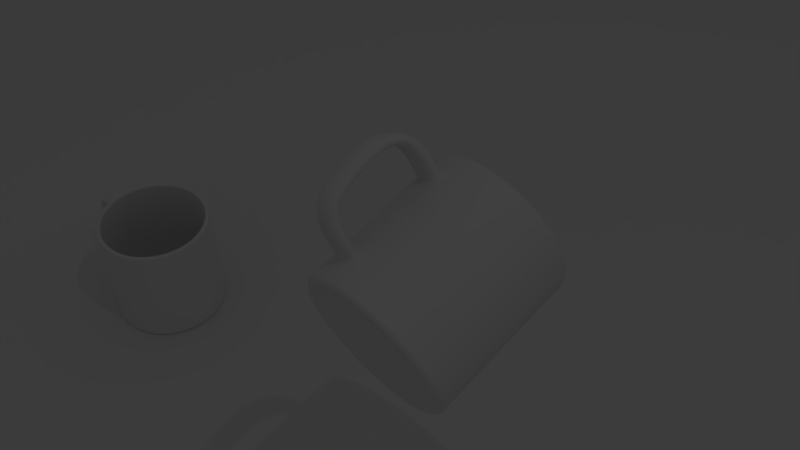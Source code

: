 # Source: taza_poly1.blend  (saved by Blender 2.79.0; exported with 4.5.12 LTS)
import bpy
from mathutils import Matrix  # noqa: F401  (used for matrix-valued properties, if any)

bpy.ops.wm.read_factory_settings(use_empty=True)
scene = bpy.context.scene
scene.name = 'Scene'

# ---- collections
col_collection_1 = bpy.data.collections.new('Collection 1'); scene.collection.children.link(col_collection_1)

# ---- materials (node trees are filled in below, after node groups)
mat_material_001 = bpy.data.materials.new('Material.001')
mat_material_001.alpha_threshold = 0.0
mat_material_001.use_transparent_shadow = False
mat_material_001.roughness = 0.5
mat_material = bpy.data.materials.new('Material')
mat_material.alpha_threshold = 0.0
mat_material.use_transparent_shadow = False
mat_material.roughness = 0.5
mat_material.line_color = (0.0, 0.0, 0.0, 1.0)

# ---- material node trees

# ---- world
world_world = bpy.data.worlds.new('World'); scene.world = world_world
world_world.color = (0.05088, 0.05088, 0.05088)
world_world.use_sun_shadow = False
world_world.sun_shadow_jitter_overblur = 0.0
world_world.cycles.sampling_method = 'MANUAL'

# ---- cameras
cam_camera = bpy.data.cameras.new('Camera')
cam_camera.clip_end = 100.0
cam_camera.lens = 35.0
cam_camera.sensor_width = 32.0
cam_camera.sensor_height = 18.0
cam_camera.ortho_scale = 7.314
cam_camera.dof.focus_distance = 0.0
cam_camera.dof.aperture_fstop = 128.0

# ---- lights
light_lamp = bpy.data.lights.new('Lamp', 'POINT')
light_lamp.transmission_factor = 0.0
light_lamp.cutoff_distance = 30.0
light_lamp.energy = 100.0
light_lamp.shadow_buffer_clip_start = 1.001
light_lamp.shadow_soft_size = 0.1
light_lamp.shadow_maximum_resolution = 0.006
light_lamp.use_absolute_resolution = True

# ---- meshes
me_plano_001 = bpy.data.meshes.new('Plano.001')
me_plano_001.from_pydata([(-1.0, -1.0, 0.0), (1.0, -1.0, 0.0), (-1.0, 1.0, 0.0), (1.0, 1.0, 0.0)], [], [(0, 1, 3, 2)])
me_plano_001.materials.append(mat_material_001)
me_plano_001.use_remesh_preserve_volume = False
me_plano_001.use_remesh_preserve_attributes = False
me_plano_001.use_mirror_vertex_groups = False
me_plano_001.update()
me_cilindro_002 = bpy.data.meshes.new('Cilindro.002')
me_cilindro_002.from_pydata([(-7.813e-08, 0.5714, -0.9633), (-0.7071, 0.7071, 0.9608), (0.2187, 0.528, -0.9633), (-0.9239, 0.3827, 0.9608), (0.4041, 0.4041, -0.9633), (-1.0, 1.192e-08, 0.9608), (0.528, 0.2187, -0.9633), (-0.9239, -0.3827, 0.9608), (0.5714, -4.697e-08, -0.9633), (-0.7071, -0.7071, 0.9608), (0.528, -0.2187, -0.9633), (-0.3827, -0.9239, 0.9608), (0.4041, -0.4041, -0.9633), (1.51e-07, -1.0, 0.9608), (0.2187, -0.528, -0.9633), (0.3827, -0.9239, 0.9608), (8.263e-08, -0.5714, -0.9633), (0.7071, -0.7071, 0.9608), (-0.2187, -0.528, -0.9633), (0.9239, -0.3827, 0.9608), (-0.4041, -0.4041, -0.9633), (1.0, -4.371e-08, 0.9608), (-0.528, -0.2187, -0.9633), (0.9239, 0.3827, 0.9608), (-0.5714, -1.737e-08, -0.9633), (-0.3827, 0.9239, 0.9608), (-0.528, 0.2187, -0.9633), (0.0, 1.0, 0.9608), (-0.4041, 0.4041, -0.9633), (0.7071, 0.7071, 0.9608), (-0.2187, 0.528, -0.9633), (0.3827, 0.9239, 0.9608), (0.1875, 0.4527, -0.8664), (-1.06e-07, 0.4899, -0.8664), (0.3464, 0.3464, -0.8664), (0.4527, 0.1875, -0.8664), (0.4899, -5.084e-08, -0.8664), (0.4527, -0.1875, -0.8664), (0.3464, -0.3464, -0.8664), (0.1875, -0.4527, -0.8664), (6.312e-08, -0.4899, -0.8664), (-0.1875, -0.4527, -0.8664), (-0.3464, -0.3464, -0.8664), (-0.4527, -0.1875, -0.8664), (-0.4899, -2.62e-08, -0.8664), (-0.4527, 0.1875, -0.8664), (-0.3464, 0.3464, -0.8664), (-0.1875, 0.4527, -0.8664), (-0.7071, 0.7071, -0.9414), (-0.9239, 0.3827, -0.9414), (-1.0, 1.192e-08, -0.9414), (-0.9239, -0.3827, -0.9414), (-0.7071, -0.7071, -0.9414), (-0.3827, -0.9239, -0.9414), (1.51e-07, -1.0, -0.9414), (0.3827, -0.9239, -0.9414), (0.7071, -0.7071, -0.9414), (0.9239, -0.3827, -0.9414), (1.0, -4.371e-08, -0.9414), (0.9239, 0.3827, -0.9414), (0.7071, 0.7071, -0.9414), (-0.3827, 0.9239, -0.9414), (0.3827, 0.9239, -0.9414), (0.0, 1.0, -0.9414), (0.3515, 0.8486, -0.8664), (-1.486e-08, 0.9185, -0.8664), (0.6495, 0.6495, -0.8664), (0.8486, 0.3515, -0.8664), (0.9185, -4.433e-08, -0.8664), (0.8486, -0.3515, -0.8664), (0.6495, -0.6495, -0.8664), (0.3515, -0.8486, -0.8664), (1.38e-07, -0.9185, -0.8664), (-0.3515, -0.8486, -0.8664), (-0.6495, -0.6495, -0.8664), (-0.8486, -0.3515, -0.8664), (-0.9185, 6.352e-09, -0.8664), (-0.8486, 0.3515, -0.8664), (-0.6495, 0.6495, -0.8664), (-0.3515, 0.8486, -0.8664), (4.177e-09, -4.177e-09, -0.9633), (-2.436e-08, 2.436e-09, -0.8664), (0.0, 1.0, -0.7), (0.3827, 0.9239, -0.7), (0.7071, 0.7071, -0.7), (0.9239, 0.3827, -0.7), (1.0, -4.371e-08, -0.7), (0.9239, -0.3827, -0.7), (0.7071, -0.7071, -0.7), (0.3827, -0.9239, -0.7), (1.51e-07, -1.0, -0.7), (-0.3827, -0.9239, -0.7), (-0.7071, -0.7071, -0.7), (-0.9239, -0.3827, -0.7), (-1.0, 1.192e-08, -0.7), (-0.9239, 0.3827, -0.7), (-0.7071, 0.7071, -0.7), (-0.3827, 0.9239, -0.7), (0.0, 1.0, -0.53), (-0.3827, 0.9239, -0.53), (-0.7071, 0.7071, -0.53), (-0.9239, 0.3827, -0.53), (-1.0, 1.192e-08, -0.53), (-0.9239, -0.3827, -0.53), (-0.7071, -0.7071, -0.53), (-0.3827, -0.9239, -0.53), (1.51e-07, -1.0, -0.53), (0.3827, -0.9239, -0.53), (0.7071, -0.7071, -0.53), (0.9239, -0.3827, -0.53), (1.0, -4.371e-08, -0.53), (0.9239, 0.3827, -0.53), (0.7071, 0.7071, -0.53), (0.3827, 0.9239, -0.53), (0.0, 1.0, 0.694), (-0.3827, 0.9239, 0.694), (-0.7071, 0.7071, 0.694), (-0.9239, 0.3827, 0.694), (-1.0, 1.192e-08, 0.694), (-0.9239, -0.3827, 0.694), (-0.7071, -0.7071, 0.694), (-0.3827, -0.9239, 0.694), (1.51e-07, -1.0, 0.694), (0.3827, -0.9239, 0.694), (0.7071, -0.7071, 0.694), (0.9239, -0.3827, 0.694), (1.0, -4.371e-08, 0.694), (0.9239, 0.3827, 0.694), (0.7071, 0.7071, 0.694), (0.3827, 0.9239, 0.694), (-0.3827, 0.9239, 0.5104), (-0.7071, 0.7071, 0.5104), (-0.9239, 0.3827, 0.5104), (-1.0, 1.192e-08, 0.5104), (-0.9239, -0.3827, 0.5104), (-0.7071, -0.7071, 0.5104), (-0.3827, -0.9239, 0.5104), (1.51e-07, -1.0, 0.5104), (0.3827, -0.9239, 0.5104), (0.7071, -0.7071, 0.5104), (0.9239, -0.3827, 0.5104), (1.0, -4.371e-08, 0.5104), (0.9239, 0.3827, 0.5104), (0.7071, 0.7071, 0.5104), (0.3827, 0.9239, 0.5104), (0.0, 1.0, 0.5104), (-1.385, 0.4806, -0.4582), (-1.431, 0.4904, -0.6282), (-1.461, 0.09793, -0.4582), (-1.507, 0.1077, -0.6282), (-1.489, 0.104, 0.694), (-1.413, 0.4866, 0.694), (-1.367, 0.4769, 0.5104), (-1.443, 0.09419, 0.5104), (-1.459, 0.4964, -0.3731), (-1.626, 0.532, -0.4393), (-1.535, 0.1137, -0.3731), (-1.702, 0.1493, -0.4393), (-1.685, 0.1455, 0.5166), (-1.609, 0.5282, 0.5166), (-1.452, 0.495, 0.4676), (-1.529, 0.1124, 0.4676), (-1.55, 0.5157, 0.2653), (-1.626, 0.133, 0.2653), (-1.793, 0.1686, 0.2437), (-1.717, 0.5513, 0.2437), (-0.9452, 0.3872, 0.5104), (-0.9474, 0.3877, 0.694), (-1.024, 0.005, 0.694), (-1.021, 0.00453, 0.5104), (-0.9496, 0.3882, -0.7), (-0.9472, 0.3876, -0.53), (-1.026, 0.00547, -0.7), (-1.023, 0.004956, -0.53), (-1.191, 0.4394, 0.5426), (-1.218, 0.4453, 0.7262), (-1.295, 0.0626, 0.7262), (-1.267, 0.05672, 0.5426), (-1.19, 0.4393, -0.6997), (-1.266, 0.05658, -0.6997), (-1.166, 0.4341, -0.5297), (-1.242, 0.05144, -0.5297), (0.3745, 0.9041, 1.0), (0.3827, 0.9239, 0.9791), (0.0, 1.0, 0.9791), (-3.894e-09, 0.9786, 1.0), (0.692, 0.692, 1.0), (0.7071, 0.7071, 0.9791), (0.9041, 0.3745, 1.0), (0.9239, 0.3827, 0.9791), (0.9786, -4.387e-08, 1.0), (1.0, -4.371e-08, 0.9791), (0.9041, -0.3745, 1.0), (0.9239, -0.3827, 0.9791), (0.692, -0.692, 1.0), (0.7071, -0.7071, 0.9791), (0.3745, -0.9041, 1.0), (0.3827, -0.9239, 0.9791), (1.476e-07, -0.9786, 1.0), (1.51e-07, -1.0, 0.9791), (-0.3745, -0.9041, 1.0), (-0.3827, -0.9239, 0.9791), (-0.692, -0.692, 1.0), (-0.7071, -0.7071, 0.9791), (-0.9041, -0.3745, 1.0), (-0.9239, -0.3827, 0.9791), (-0.9786, 1.046e-08, 1.0), (-1.0, 1.192e-08, 0.9791), (-0.9041, 0.3745, 1.0), (-0.9239, 0.3827, 0.9791), (-0.692, 0.692, 1.0), (-0.7071, 0.7071, 0.9791), (-0.3745, 0.9041, 1.0), (-0.3827, 0.9239, 0.9791), (-1.08e-08, 0.9407, 1.0), (-1.486e-08, 0.9185, 0.9782), (0.3515, 0.8486, 0.9782), (0.36, 0.8691, 1.0), (0.6495, 0.6495, 0.9782), (0.6652, 0.6652, 1.0), (0.8486, 0.3515, 0.9782), (0.8691, 0.36, 1.0), (0.9185, -4.433e-08, 0.9782), (0.9407, -4.416e-08, 1.0), (0.8486, -0.3515, 0.9782), (0.8691, -0.36, 1.0), (0.6495, -0.6495, 0.9782), (0.6652, -0.6652, 1.0), (0.3515, -0.8486, 0.9782), (0.36, -0.8691, 1.0), (1.38e-07, -0.9185, 0.9782), (1.415e-07, -0.9407, 1.0), (-0.3515, -0.8486, 0.9782), (-0.36, -0.8691, 1.0), (-0.6495, -0.6495, 0.9782), (-0.6652, -0.6652, 1.0), (-0.8486, -0.3515, 0.9782), (-0.8691, -0.36, 1.0), (-0.9185, 6.352e-09, 0.9782), (-0.9407, 7.874e-09, 1.0), (-0.8486, 0.3515, 0.9782), (-0.8691, 0.36, 1.0), (-0.6495, 0.6495, 0.9782), (-0.6652, 0.6652, 1.0), (-0.3515, 0.8486, 0.9782), (-0.36, 0.8691, 1.0), (-1.486e-08, 0.9185, 0.9596), (-0.3515, 0.8486, 0.9596), (0.3515, 0.8486, 0.9596), (0.6495, 0.6495, 0.9596), (0.8486, 0.3515, 0.9596), (0.9185, -4.433e-08, 0.9596), (0.8486, -0.3515, 0.9596), (0.6495, -0.6495, 0.9596), (0.3515, -0.8486, 0.9596), (1.38e-07, -0.9185, 0.9596), (-0.3515, -0.8486, 0.9596), (-0.6495, -0.6495, 0.9596), (-0.8486, -0.3515, 0.9596), (-0.9185, 6.352e-09, 0.9596), (-0.8486, 0.3515, 0.9596), (-0.6495, 0.6495, 0.9596), (-7.297e-09, 0.96, -1.0), (0.0, 1.0, -0.9607), (0.3827, 0.9239, -0.9607), (0.3674, 0.8869, -1.0), (0.7071, 0.7071, -0.9607), (0.6788, 0.6788, -1.0), (0.9239, 0.3827, -0.9607), (0.8869, 0.3674, -1.0), (1.0, -4.371e-08, -0.9607), (0.96, -4.402e-08, -1.0), (0.9239, -0.3827, -0.9607), (0.8869, -0.3674, -1.0), (0.7071, -0.7071, -0.9607), (0.6788, -0.6788, -1.0), (0.3827, -0.9239, -0.9607), (0.3674, -0.8869, -1.0), (1.51e-07, -1.0, -0.9607), (1.446e-07, -0.96, -1.0), (-0.3827, -0.9239, -0.9607), (-0.3674, -0.8869, -1.0), (-0.7071, -0.7071, -0.9607), (-0.6788, -0.6788, -1.0), (-0.9239, -0.3827, -0.9607), (-0.8869, -0.3674, -1.0), (-1.0, 1.192e-08, -0.9607), (-0.96, 9.188e-09, -1.0), (-0.9239, 0.3827, -0.9607), (-0.8869, 0.3674, -1.0), (-0.7071, 0.7071, -0.9607), (-0.6788, 0.6788, -1.0), (-0.3827, 0.9239, -0.9607), (-0.3674, 0.8869, -1.0), (0.3613, 0.8723, -1.0), (-1.018e-08, 0.9442, -1.0), (-0.3613, 0.8723, -1.0), (0.6676, 0.6676, -1.0), (0.8723, 0.3613, -1.0), (0.9442, -4.414e-08, -1.0), (0.8723, -0.3613, -1.0), (0.6676, -0.6676, -1.0), (0.3613, -0.8723, -1.0), (1.421e-07, -0.9442, -1.0), (-0.3613, -0.8723, -1.0), (-0.6676, -0.6676, -1.0), (-0.8723, -0.3613, -1.0), (-0.9442, 8.107e-09, -1.0), (-0.8723, 0.3613, -1.0), (-0.6676, 0.6676, -1.0), (-0.303, 0.7315, -0.9786), (-3.797e-08, 0.7918, -0.9786), (0.303, 0.7315, -0.9786), (0.5599, 0.5599, -0.9786), (0.7315, 0.303, -0.9786), (0.7918, -4.529e-08, -0.9786), (0.7315, -0.303, -0.9786), (0.5599, -0.5599, -0.9786), (0.303, -0.7315, -0.9786), (1.178e-07, -0.7918, -0.9786), (-0.303, -0.7315, -0.9786), (-0.5599, -0.5599, -0.9786), (-0.7315, -0.303, -0.9786), (-0.7918, -2.312e-09, -0.9786), (-0.7315, 0.303, -0.9786), (-0.5599, 0.5599, -0.9786), (0.2273, 0.5488, -0.9649), (0.42, 0.42, -0.9649), (0.5488, 0.2273, -0.9649), (0.594, -4.68e-08, -0.9649), (0.5488, -0.2273, -0.9649), (0.42, -0.42, -0.9649), (0.2273, -0.5488, -0.9649), (8.623e-08, -0.594, -0.9649), (-0.2273, -0.5488, -0.9649), (-0.42, -0.42, -0.9649), (-0.5488, -0.2273, -0.9649), (-0.594, -1.583e-08, -0.9649), (-0.5488, 0.2273, -0.9649), (-0.42, 0.42, -0.9649), (-0.2273, 0.5488, -0.9649), (-7.402e-08, 0.594, -0.9649), (2.798e-08, 0.8348, -0.8664), (0.3194, 0.7712, -0.8664), (0.5903, 0.5903, -0.8664), (0.7712, 0.3194, -0.8664), (0.8348, -4.465e-08, -0.8664), (0.7712, -0.3194, -0.8664), (0.5903, -0.5903, -0.8664), (0.3194, -0.7712, -0.8664), (1.196e-07, -0.8348, -0.8664), (-0.3194, -0.7712, -0.8664), (-0.5903, -0.5903, -0.8664), (-0.7712, -0.3194, -0.8664), (-0.8348, 2.517e-09, -0.8664), (-0.7712, 0.3194, -0.8664), (-0.5903, 0.5903, -0.8664), (-0.3194, 0.7712, -0.8664)], [], [(25, 213, 184, 27), (250, 249, 66, 67), (252, 251, 68, 69), (253, 252, 69, 70), (254, 253, 70, 71), (255, 254, 71, 72), (256, 255, 72, 73), (257, 256, 73, 74), (258, 257, 74, 75), (259, 258, 75, 76), (260, 259, 76, 77), (261, 260, 77, 78), (247, 261, 78, 79), (116, 1, 25, 115), (239, 241, 208, 206), (249, 248, 64, 66), (46, 45, 81, 47), (31, 183, 187, 29), (27, 184, 183, 31), (29, 187, 189, 23), (23, 189, 191, 21), (21, 191, 193, 19), (19, 193, 195, 17), (17, 195, 197, 15), (15, 197, 199, 13), (13, 199, 201, 11), (11, 201, 203, 9), (9, 203, 205, 7), (7, 205, 207, 5), (5, 207, 209, 3), (3, 209, 211, 1), (1, 211, 213, 25), (251, 250, 67, 68), (30, 0, 2, 80), (225, 227, 194, 192), (241, 243, 210, 208), (227, 229, 196, 194), (243, 245, 212, 210), (229, 231, 198, 196), (245, 214, 185, 212), (248, 246, 65, 64), (231, 233, 200, 198), (217, 219, 186, 182), (233, 235, 202, 200), (219, 221, 188, 186), (235, 237, 204, 202), (221, 223, 190, 188), (237, 239, 206, 204), (223, 225, 192, 190), (61, 97, 82, 63), (60, 84, 85, 59), (59, 85, 86, 58), (58, 86, 87, 57), (57, 87, 88, 56), (56, 88, 89, 55), (55, 89, 90, 54), (54, 90, 91, 53), (53, 91, 92, 52), (52, 92, 93, 51), (51, 93, 94, 50), (50, 94, 95, 49), (49, 95, 96, 48), (48, 96, 97, 61), (263, 63, 62, 264), (62, 83, 84, 60), (342, 343, 64, 65), (343, 344, 66, 64), (344, 345, 67, 66), (345, 346, 68, 67), (346, 347, 69, 68), (347, 348, 70, 69), (348, 349, 71, 70), (349, 350, 72, 71), (350, 351, 73, 72), (351, 352, 74, 73), (352, 353, 75, 74), (353, 354, 76, 75), (354, 355, 77, 76), (355, 356, 78, 77), (356, 357, 79, 78), (357, 342, 65, 79), (4, 6, 80, 2), (8, 10, 80, 6), (294, 295, 262, 265), (12, 14, 80, 10), (297, 294, 265, 267), (16, 18, 80, 14), (298, 297, 267, 269), (20, 22, 80, 18), (299, 298, 269, 271), (24, 26, 80, 22), (300, 299, 271, 273), (28, 30, 80, 26), (301, 300, 273, 275), (33, 47, 81, 32), (302, 301, 275, 277), (97, 99, 98, 82), (303, 302, 277, 279), (44, 43, 81, 45), (304, 303, 279, 281), (42, 41, 81, 43), (305, 304, 281, 283), (40, 39, 81, 41), (306, 305, 283, 285), (38, 37, 81, 39), (307, 306, 285, 287), (36, 35, 81, 37), (308, 307, 287, 289), (34, 32, 81, 35), (309, 308, 289, 291), (295, 296, 293, 262), (296, 309, 291, 293), (96, 100, 99, 97), (95, 101, 100, 96), (180, 178, 147, 146), (93, 103, 102, 94), (92, 104, 103, 93), (91, 105, 104, 92), (90, 106, 105, 91), (89, 107, 106, 90), (88, 108, 107, 89), (87, 109, 108, 88), (86, 110, 109, 87), (85, 111, 110, 86), (84, 112, 111, 85), (83, 113, 112, 84), (82, 98, 113, 83), (130, 115, 114, 145), (131, 116, 115, 130), (132, 117, 116, 131), (175, 174, 152, 151), (134, 119, 118, 133), (135, 120, 119, 134), (136, 121, 120, 135), (137, 122, 121, 136), (138, 123, 122, 137), (139, 124, 123, 138), (140, 125, 124, 139), (141, 126, 125, 140), (142, 127, 126, 141), (143, 128, 127, 142), (144, 129, 128, 143), (145, 114, 129, 144), (98, 145, 144, 113), (113, 144, 143, 112), (112, 143, 142, 111), (111, 142, 141, 110), (110, 141, 140, 109), (109, 140, 139, 108), (108, 139, 138, 107), (107, 138, 137, 106), (106, 137, 136, 105), (105, 136, 135, 104), (104, 135, 134, 103), (103, 134, 133, 102), (102, 133, 132, 101), (101, 132, 131, 100), (100, 131, 130, 99), (99, 130, 145, 98), (149, 148, 156, 157), (148, 146, 154, 156), (178, 179, 149, 147), (176, 175, 151, 150), (177, 176, 150, 153), (181, 180, 146, 148), (174, 177, 153, 152), (179, 181, 148, 149), (163, 161, 158, 164), (162, 160, 161, 163), (153, 150, 158, 161), (150, 151, 159, 158), (147, 149, 157, 155), (146, 147, 155, 154), (152, 153, 161, 160), (151, 152, 160, 159), (164, 158, 159, 165), (165, 159, 160, 162), (155, 165, 162, 154), (157, 164, 165, 155), (154, 162, 163, 156), (156, 163, 164, 157), (132, 133, 169, 166), (133, 118, 168, 169), (118, 117, 167, 168), (117, 132, 166, 167), (94, 102, 173, 172), (102, 101, 171, 173), (95, 94, 172, 170), (101, 95, 170, 171), (166, 169, 177, 174), (169, 168, 176, 177), (168, 167, 175, 176), (167, 166, 174, 175), (172, 173, 181, 179), (173, 171, 180, 181), (170, 172, 179, 178), (171, 170, 178, 180), (183, 184, 185, 182), (187, 183, 182, 186), (189, 187, 186, 188), (191, 189, 188, 190), (193, 191, 190, 192), (195, 193, 192, 194), (197, 195, 194, 196), (199, 197, 196, 198), (201, 199, 198, 200), (203, 201, 200, 202), (205, 203, 202, 204), (207, 205, 204, 206), (209, 207, 206, 208), (211, 209, 208, 210), (213, 211, 210, 212), (184, 213, 212, 185), (246, 247, 79, 65), (217, 214, 215, 216), (219, 217, 216, 218), (221, 219, 218, 220), (223, 221, 220, 222), (225, 223, 222, 224), (227, 225, 224, 226), (229, 227, 226, 228), (231, 229, 228, 230), (233, 231, 230, 232), (235, 233, 232, 234), (237, 235, 234, 236), (239, 237, 236, 238), (241, 239, 238, 240), (243, 241, 240, 242), (245, 243, 242, 244), (214, 245, 244, 215), (214, 217, 182, 185), (117, 3, 1, 116), (118, 5, 3, 117), (119, 7, 5, 118), (120, 9, 7, 119), (121, 11, 9, 120), (122, 13, 11, 121), (123, 15, 13, 122), (124, 17, 15, 123), (125, 19, 17, 124), (126, 21, 19, 125), (127, 23, 21, 126), (128, 29, 23, 127), (114, 27, 31, 129), (129, 31, 29, 128), (115, 25, 27, 114), (215, 244, 247, 246), (216, 215, 246, 248), (222, 220, 250, 251), (218, 216, 248, 249), (244, 242, 261, 247), (242, 240, 260, 261), (240, 238, 259, 260), (238, 236, 258, 259), (236, 234, 257, 258), (234, 232, 256, 257), (232, 230, 255, 256), (230, 228, 254, 255), (228, 226, 253, 254), (226, 224, 252, 253), (224, 222, 251, 252), (220, 218, 249, 250), (263, 264, 265, 262), (264, 266, 267, 265), (266, 268, 269, 267), (268, 270, 271, 269), (270, 272, 273, 271), (272, 274, 275, 273), (274, 276, 277, 275), (276, 278, 279, 277), (278, 280, 281, 279), (280, 282, 283, 281), (282, 284, 285, 283), (284, 286, 287, 285), (286, 288, 289, 287), (288, 290, 291, 289), (290, 292, 293, 291), (292, 263, 262, 293), (63, 82, 83, 62), (264, 62, 60, 266), (290, 48, 61, 292), (288, 49, 48, 290), (286, 50, 49, 288), (284, 51, 50, 286), (282, 52, 51, 284), (280, 53, 52, 282), (278, 54, 53, 280), (276, 55, 54, 278), (274, 56, 55, 276), (272, 57, 56, 274), (270, 58, 57, 272), (268, 59, 58, 270), (266, 60, 59, 268), (292, 61, 63, 263), (310, 325, 309, 296), (311, 310, 296, 295), (325, 324, 308, 309), (324, 323, 307, 308), (323, 322, 306, 307), (322, 321, 305, 306), (321, 320, 304, 305), (320, 319, 303, 304), (319, 318, 302, 303), (318, 317, 301, 302), (317, 316, 300, 301), (316, 315, 299, 300), (315, 314, 298, 299), (314, 313, 297, 298), (313, 312, 294, 297), (312, 311, 295, 294), (326, 341, 311, 312), (327, 326, 312, 313), (328, 327, 313, 314), (329, 328, 314, 315), (330, 329, 315, 316), (331, 330, 316, 317), (332, 331, 317, 318), (333, 332, 318, 319), (334, 333, 319, 320), (335, 334, 320, 321), (336, 335, 321, 322), (337, 336, 322, 323), (338, 337, 323, 324), (339, 338, 324, 325), (341, 340, 310, 311), (340, 339, 325, 310), (30, 28, 339, 340), (0, 30, 340, 341), (28, 26, 338, 339), (26, 24, 337, 338), (24, 22, 336, 337), (22, 20, 335, 336), (20, 18, 334, 335), (18, 16, 333, 334), (16, 14, 332, 333), (14, 12, 331, 332), (12, 10, 330, 331), (10, 8, 329, 330), (8, 6, 328, 329), (6, 4, 327, 328), (4, 2, 326, 327), (2, 0, 341, 326), (47, 33, 342, 357), (46, 47, 357, 356), (45, 46, 356, 355), (44, 45, 355, 354), (43, 44, 354, 353), (42, 43, 353, 352), (41, 42, 352, 351), (40, 41, 351, 350), (39, 40, 350, 349), (38, 39, 349, 348), (37, 38, 348, 347), (36, 37, 347, 346), (35, 36, 346, 345), (34, 35, 345, 344), (32, 34, 344, 343), (33, 32, 343, 342)])
me_cilindro_002.polygons.foreach_set('use_smooth', [True] * 358)
me_cilindro_002.use_remesh_preserve_volume = False
me_cilindro_002.use_remesh_preserve_attributes = False
me_cilindro_002.use_mirror_vertex_groups = False
me_cilindro_002.update()
me_cilindro_001 = bpy.data.meshes.new('Cilindro.001')
me_cilindro_001.from_pydata([(-7.813e-08, 0.5714, -0.9633), (-0.7071, 0.7071, 0.9608), (0.2187, 0.528, -0.9633), (-0.9239, 0.3827, 0.9608), (0.4041, 0.4041, -0.9633), (-1.0, 1.192e-08, 0.9608), (0.528, 0.2187, -0.9633), (-0.9239, -0.3827, 0.9608), (0.5714, -4.697e-08, -0.9633), (-0.7071, -0.7071, 0.9608), (0.528, -0.2187, -0.9633), (-0.3827, -0.9239, 0.9608), (0.4041, -0.4041, -0.9633), (1.51e-07, -1.0, 0.9608), (0.2187, -0.528, -0.9633), (0.3827, -0.9239, 0.9608), (8.263e-08, -0.5714, -0.9633), (0.7071, -0.7071, 0.9608), (-0.2187, -0.528, -0.9633), (0.9239, -0.3827, 0.9608), (-0.4041, -0.4041, -0.9633), (1.0, -4.371e-08, 0.9608), (-0.528, -0.2187, -0.9633), (0.9239, 0.3827, 0.9608), (-0.5714, -1.737e-08, -0.9633), (-0.3827, 0.9239, 0.9608), (-0.528, 0.2187, -0.9633), (0.0, 1.0, 0.9608), (-0.4041, 0.4041, -0.9633), (0.7071, 0.7071, 0.9608), (-0.2187, 0.528, -0.9633), (0.3827, 0.9239, 0.9608), (0.1875, 0.4527, -0.8664), (-1.06e-07, 0.4899, -0.8664), (0.3464, 0.3464, -0.8664), (0.4527, 0.1875, -0.8664), (0.4899, -5.084e-08, -0.8664), (0.4527, -0.1875, -0.8664), (0.3464, -0.3464, -0.8664), (0.1875, -0.4527, -0.8664), (6.312e-08, -0.4899, -0.8664), (-0.1875, -0.4527, -0.8664), (-0.3464, -0.3464, -0.8664), (-0.4527, -0.1875, -0.8664), (-0.4899, -2.62e-08, -0.8664), (-0.4527, 0.1875, -0.8664), (-0.3464, 0.3464, -0.8664), (-0.1875, 0.4527, -0.8664), (-0.7071, 0.7071, -0.9414), (-0.9239, 0.3827, -0.9414), (-1.0, 1.192e-08, -0.9414), (-0.9239, -0.3827, -0.9414), (-0.7071, -0.7071, -0.9414), (-0.3827, -0.9239, -0.9414), (1.51e-07, -1.0, -0.9414), (0.3827, -0.9239, -0.9414), (0.7071, -0.7071, -0.9414), (0.9239, -0.3827, -0.9414), (1.0, -4.371e-08, -0.9414), (0.9239, 0.3827, -0.9414), (0.7071, 0.7071, -0.9414), (-0.3827, 0.9239, -0.9414), (0.3827, 0.9239, -0.9414), (0.0, 1.0, -0.9414), (0.3515, 0.8486, -0.8664), (-1.486e-08, 0.9185, -0.8664), (0.6495, 0.6495, -0.8664), (0.8486, 0.3515, -0.8664), (0.9185, -4.433e-08, -0.8664), (0.8486, -0.3515, -0.8664), (0.6495, -0.6495, -0.8664), (0.3515, -0.8486, -0.8664), (1.38e-07, -0.9185, -0.8664), (-0.3515, -0.8486, -0.8664), (-0.6495, -0.6495, -0.8664), (-0.8486, -0.3515, -0.8664), (-0.9185, 6.352e-09, -0.8664), (-0.8486, 0.3515, -0.8664), (-0.6495, 0.6495, -0.8664), (-0.3515, 0.8486, -0.8664), (4.177e-09, -4.177e-09, -0.9633), (-2.436e-08, 2.436e-09, -0.8664), (0.0, 1.0, -0.7), (0.3827, 0.9239, -0.7), (0.7071, 0.7071, -0.7), (0.9239, 0.3827, -0.7), (1.0, -4.371e-08, -0.7), (0.9239, -0.3827, -0.7), (0.7071, -0.7071, -0.7), (0.3827, -0.9239, -0.7), (1.51e-07, -1.0, -0.7), (-0.3827, -0.9239, -0.7), (-0.7071, -0.7071, -0.7), (-0.9239, -0.3827, -0.7), (-1.0, 1.192e-08, -0.7), (-0.9239, 0.3827, -0.7), (-0.7071, 0.7071, -0.7), (-0.3827, 0.9239, -0.7), (0.0, 1.0, -0.53), (-0.3827, 0.9239, -0.53), (-0.7071, 0.7071, -0.53), (-0.9239, 0.3827, -0.53), (-1.0, 1.192e-08, -0.53), (-0.9239, -0.3827, -0.53), (-0.7071, -0.7071, -0.53), (-0.3827, -0.9239, -0.53), (1.51e-07, -1.0, -0.53), (0.3827, -0.9239, -0.53), (0.7071, -0.7071, -0.53), (0.9239, -0.3827, -0.53), (1.0, -4.371e-08, -0.53), (0.9239, 0.3827, -0.53), (0.7071, 0.7071, -0.53), (0.3827, 0.9239, -0.53), (0.0, 1.0, 0.694), (-0.3827, 0.9239, 0.694), (-0.7071, 0.7071, 0.694), (-0.9239, 0.3827, 0.694), (-1.0, 1.192e-08, 0.694), (-0.9239, -0.3827, 0.694), (-0.7071, -0.7071, 0.694), (-0.3827, -0.9239, 0.694), (1.51e-07, -1.0, 0.694), (0.3827, -0.9239, 0.694), (0.7071, -0.7071, 0.694), (0.9239, -0.3827, 0.694), (1.0, -4.371e-08, 0.694), (0.9239, 0.3827, 0.694), (0.7071, 0.7071, 0.694), (0.3827, 0.9239, 0.694), (-0.3827, 0.9239, 0.5104), (-0.7071, 0.7071, 0.5104), (-0.9239, 0.3827, 0.5104), (-1.0, 1.192e-08, 0.5104), (-0.9239, -0.3827, 0.5104), (-0.7071, -0.7071, 0.5104), (-0.3827, -0.9239, 0.5104), (1.51e-07, -1.0, 0.5104), (0.3827, -0.9239, 0.5104), (0.7071, -0.7071, 0.5104), (0.9239, -0.3827, 0.5104), (1.0, -4.371e-08, 0.5104), (0.9239, 0.3827, 0.5104), (0.7071, 0.7071, 0.5104), (0.3827, 0.9239, 0.5104), (0.0, 1.0, 0.5104), (-1.385, 0.4806, -0.4582), (-1.431, 0.4904, -0.6282), (-1.461, 0.09793, -0.4582), (-1.507, 0.1077, -0.6282), (-1.489, 0.104, 0.694), (-1.413, 0.4866, 0.694), (-1.367, 0.4769, 0.5104), (-1.443, 0.09419, 0.5104), (-1.459, 0.4964, -0.3731), (-1.626, 0.532, -0.4393), (-1.535, 0.1137, -0.3731), (-1.702, 0.1493, -0.4393), (-1.685, 0.1455, 0.5166), (-1.609, 0.5282, 0.5166), (-1.452, 0.495, 0.4676), (-1.529, 0.1124, 0.4676), (-1.55, 0.5157, 0.2653), (-1.626, 0.133, 0.2653), (-1.793, 0.1686, 0.2437), (-1.717, 0.5513, 0.2437), (-0.9452, 0.3872, 0.5104), (-0.9474, 0.3877, 0.694), (-1.024, 0.005, 0.694), (-1.021, 0.00453, 0.5104), (-0.9496, 0.3882, -0.7), (-0.9472, 0.3876, -0.53), (-1.026, 0.00547, -0.7), (-1.023, 0.004956, -0.53), (-1.191, 0.4394, 0.5426), (-1.218, 0.4453, 0.7262), (-1.295, 0.0626, 0.7262), (-1.267, 0.05672, 0.5426), (-1.19, 0.4393, -0.6997), (-1.266, 0.05658, -0.6997), (-1.166, 0.4341, -0.5297), (-1.242, 0.05144, -0.5297), (0.3745, 0.9041, 1.0), (0.3827, 0.9239, 0.9791), (0.0, 1.0, 0.9791), (-3.894e-09, 0.9786, 1.0), (0.692, 0.692, 1.0), (0.7071, 0.7071, 0.9791), (0.9041, 0.3745, 1.0), (0.9239, 0.3827, 0.9791), (0.9786, -4.387e-08, 1.0), (1.0, -4.371e-08, 0.9791), (0.9041, -0.3745, 1.0), (0.9239, -0.3827, 0.9791), (0.692, -0.692, 1.0), (0.7071, -0.7071, 0.9791), (0.3745, -0.9041, 1.0), (0.3827, -0.9239, 0.9791), (1.476e-07, -0.9786, 1.0), (1.51e-07, -1.0, 0.9791), (-0.3745, -0.9041, 1.0), (-0.3827, -0.9239, 0.9791), (-0.692, -0.692, 1.0), (-0.7071, -0.7071, 0.9791), (-0.9041, -0.3745, 1.0), (-0.9239, -0.3827, 0.9791), (-0.9786, 1.046e-08, 1.0), (-1.0, 1.192e-08, 0.9791), (-0.9041, 0.3745, 1.0), (-0.9239, 0.3827, 0.9791), (-0.692, 0.692, 1.0), (-0.7071, 0.7071, 0.9791), (-0.3745, 0.9041, 1.0), (-0.3827, 0.9239, 0.9791), (-1.08e-08, 0.9407, 1.0), (-1.486e-08, 0.9185, 0.9782), (0.3515, 0.8486, 0.9782), (0.36, 0.8691, 1.0), (0.6495, 0.6495, 0.9782), (0.6652, 0.6652, 1.0), (0.8486, 0.3515, 0.9782), (0.8691, 0.36, 1.0), (0.9185, -4.433e-08, 0.9782), (0.9407, -4.416e-08, 1.0), (0.8486, -0.3515, 0.9782), (0.8691, -0.36, 1.0), (0.6495, -0.6495, 0.9782), (0.6652, -0.6652, 1.0), (0.3515, -0.8486, 0.9782), (0.36, -0.8691, 1.0), (1.38e-07, -0.9185, 0.9782), (1.415e-07, -0.9407, 1.0), (-0.3515, -0.8486, 0.9782), (-0.36, -0.8691, 1.0), (-0.6495, -0.6495, 0.9782), (-0.6652, -0.6652, 1.0), (-0.8486, -0.3515, 0.9782), (-0.8691, -0.36, 1.0), (-0.9185, 6.352e-09, 0.9782), (-0.9407, 7.874e-09, 1.0), (-0.8486, 0.3515, 0.9782), (-0.8691, 0.36, 1.0), (-0.6495, 0.6495, 0.9782), (-0.6652, 0.6652, 1.0), (-0.3515, 0.8486, 0.9782), (-0.36, 0.8691, 1.0), (-1.486e-08, 0.9185, 0.9596), (-0.3515, 0.8486, 0.9596), (0.3515, 0.8486, 0.9596), (0.6495, 0.6495, 0.9596), (0.8486, 0.3515, 0.9596), (0.9185, -4.433e-08, 0.9596), (0.8486, -0.3515, 0.9596), (0.6495, -0.6495, 0.9596), (0.3515, -0.8486, 0.9596), (1.38e-07, -0.9185, 0.9596), (-0.3515, -0.8486, 0.9596), (-0.6495, -0.6495, 0.9596), (-0.8486, -0.3515, 0.9596), (-0.9185, 6.352e-09, 0.9596), (-0.8486, 0.3515, 0.9596), (-0.6495, 0.6495, 0.9596), (-7.297e-09, 0.96, -1.0), (0.0, 1.0, -0.9607), (0.3827, 0.9239, -0.9607), (0.3674, 0.8869, -1.0), (0.7071, 0.7071, -0.9607), (0.6788, 0.6788, -1.0), (0.9239, 0.3827, -0.9607), (0.8869, 0.3674, -1.0), (1.0, -4.371e-08, -0.9607), (0.96, -4.402e-08, -1.0), (0.9239, -0.3827, -0.9607), (0.8869, -0.3674, -1.0), (0.7071, -0.7071, -0.9607), (0.6788, -0.6788, -1.0), (0.3827, -0.9239, -0.9607), (0.3674, -0.8869, -1.0), (1.51e-07, -1.0, -0.9607), (1.446e-07, -0.96, -1.0), (-0.3827, -0.9239, -0.9607), (-0.3674, -0.8869, -1.0), (-0.7071, -0.7071, -0.9607), (-0.6788, -0.6788, -1.0), (-0.9239, -0.3827, -0.9607), (-0.8869, -0.3674, -1.0), (-1.0, 1.192e-08, -0.9607), (-0.96, 9.188e-09, -1.0), (-0.9239, 0.3827, -0.9607), (-0.8869, 0.3674, -1.0), (-0.7071, 0.7071, -0.9607), (-0.6788, 0.6788, -1.0), (-0.3827, 0.9239, -0.9607), (-0.3674, 0.8869, -1.0), (0.3613, 0.8723, -1.0), (-1.018e-08, 0.9442, -1.0), (-0.3613, 0.8723, -1.0), (0.6676, 0.6676, -1.0), (0.8723, 0.3613, -1.0), (0.9442, -4.414e-08, -1.0), (0.8723, -0.3613, -1.0), (0.6676, -0.6676, -1.0), (0.3613, -0.8723, -1.0), (1.421e-07, -0.9442, -1.0), (-0.3613, -0.8723, -1.0), (-0.6676, -0.6676, -1.0), (-0.8723, -0.3613, -1.0), (-0.9442, 8.107e-09, -1.0), (-0.8723, 0.3613, -1.0), (-0.6676, 0.6676, -1.0), (-0.303, 0.7315, -0.9786), (-3.797e-08, 0.7918, -0.9786), (0.303, 0.7315, -0.9786), (0.5599, 0.5599, -0.9786), (0.7315, 0.303, -0.9786), (0.7918, -4.529e-08, -0.9786), (0.7315, -0.303, -0.9786), (0.5599, -0.5599, -0.9786), (0.303, -0.7315, -0.9786), (1.178e-07, -0.7918, -0.9786), (-0.303, -0.7315, -0.9786), (-0.5599, -0.5599, -0.9786), (-0.7315, -0.303, -0.9786), (-0.7918, -2.312e-09, -0.9786), (-0.7315, 0.303, -0.9786), (-0.5599, 0.5599, -0.9786), (0.2273, 0.5488, -0.9649), (0.42, 0.42, -0.9649), (0.5488, 0.2273, -0.9649), (0.594, -4.68e-08, -0.9649), (0.5488, -0.2273, -0.9649), (0.42, -0.42, -0.9649), (0.2273, -0.5488, -0.9649), (8.623e-08, -0.594, -0.9649), (-0.2273, -0.5488, -0.9649), (-0.42, -0.42, -0.9649), (-0.5488, -0.2273, -0.9649), (-0.594, -1.583e-08, -0.9649), (-0.5488, 0.2273, -0.9649), (-0.42, 0.42, -0.9649), (-0.2273, 0.5488, -0.9649), (-7.402e-08, 0.594, -0.9649), (2.798e-08, 0.8348, -0.8664), (0.3194, 0.7712, -0.8664), (0.5903, 0.5903, -0.8664), (0.7712, 0.3194, -0.8664), (0.8348, -4.465e-08, -0.8664), (0.7712, -0.3194, -0.8664), (0.5903, -0.5903, -0.8664), (0.3194, -0.7712, -0.8664), (1.196e-07, -0.8348, -0.8664), (-0.3194, -0.7712, -0.8664), (-0.5903, -0.5903, -0.8664), (-0.7712, -0.3194, -0.8664), (-0.8348, 2.517e-09, -0.8664), (-0.7712, 0.3194, -0.8664), (-0.5903, 0.5903, -0.8664), (-0.3194, 0.7712, -0.8664)], [], [(25, 213, 184, 27), (250, 249, 66, 67), (252, 251, 68, 69), (253, 252, 69, 70), (254, 253, 70, 71), (255, 254, 71, 72), (256, 255, 72, 73), (257, 256, 73, 74), (258, 257, 74, 75), (259, 258, 75, 76), (260, 259, 76, 77), (261, 260, 77, 78), (247, 261, 78, 79), (116, 1, 25, 115), (239, 241, 208, 206), (249, 248, 64, 66), (46, 45, 81, 47), (31, 183, 187, 29), (27, 184, 183, 31), (29, 187, 189, 23), (23, 189, 191, 21), (21, 191, 193, 19), (19, 193, 195, 17), (17, 195, 197, 15), (15, 197, 199, 13), (13, 199, 201, 11), (11, 201, 203, 9), (9, 203, 205, 7), (7, 205, 207, 5), (5, 207, 209, 3), (3, 209, 211, 1), (1, 211, 213, 25), (251, 250, 67, 68), (30, 0, 2, 80), (225, 227, 194, 192), (241, 243, 210, 208), (227, 229, 196, 194), (243, 245, 212, 210), (229, 231, 198, 196), (245, 214, 185, 212), (248, 246, 65, 64), (231, 233, 200, 198), (217, 219, 186, 182), (233, 235, 202, 200), (219, 221, 188, 186), (235, 237, 204, 202), (221, 223, 190, 188), (237, 239, 206, 204), (223, 225, 192, 190), (61, 97, 82, 63), (60, 84, 85, 59), (59, 85, 86, 58), (58, 86, 87, 57), (57, 87, 88, 56), (56, 88, 89, 55), (55, 89, 90, 54), (54, 90, 91, 53), (53, 91, 92, 52), (52, 92, 93, 51), (51, 93, 94, 50), (50, 94, 95, 49), (49, 95, 96, 48), (48, 96, 97, 61), (263, 63, 62, 264), (62, 83, 84, 60), (342, 343, 64, 65), (343, 344, 66, 64), (344, 345, 67, 66), (345, 346, 68, 67), (346, 347, 69, 68), (347, 348, 70, 69), (348, 349, 71, 70), (349, 350, 72, 71), (350, 351, 73, 72), (351, 352, 74, 73), (352, 353, 75, 74), (353, 354, 76, 75), (354, 355, 77, 76), (355, 356, 78, 77), (356, 357, 79, 78), (357, 342, 65, 79), (4, 6, 80, 2), (8, 10, 80, 6), (294, 295, 262, 265), (12, 14, 80, 10), (297, 294, 265, 267), (16, 18, 80, 14), (298, 297, 267, 269), (20, 22, 80, 18), (299, 298, 269, 271), (24, 26, 80, 22), (300, 299, 271, 273), (28, 30, 80, 26), (301, 300, 273, 275), (33, 47, 81, 32), (302, 301, 275, 277), (97, 99, 98, 82), (303, 302, 277, 279), (44, 43, 81, 45), (304, 303, 279, 281), (42, 41, 81, 43), (305, 304, 281, 283), (40, 39, 81, 41), (306, 305, 283, 285), (38, 37, 81, 39), (307, 306, 285, 287), (36, 35, 81, 37), (308, 307, 287, 289), (34, 32, 81, 35), (309, 308, 289, 291), (295, 296, 293, 262), (296, 309, 291, 293), (96, 100, 99, 97), (95, 101, 100, 96), (180, 178, 147, 146), (93, 103, 102, 94), (92, 104, 103, 93), (91, 105, 104, 92), (90, 106, 105, 91), (89, 107, 106, 90), (88, 108, 107, 89), (87, 109, 108, 88), (86, 110, 109, 87), (85, 111, 110, 86), (84, 112, 111, 85), (83, 113, 112, 84), (82, 98, 113, 83), (130, 115, 114, 145), (131, 116, 115, 130), (132, 117, 116, 131), (175, 174, 152, 151), (134, 119, 118, 133), (135, 120, 119, 134), (136, 121, 120, 135), (137, 122, 121, 136), (138, 123, 122, 137), (139, 124, 123, 138), (140, 125, 124, 139), (141, 126, 125, 140), (142, 127, 126, 141), (143, 128, 127, 142), (144, 129, 128, 143), (145, 114, 129, 144), (98, 145, 144, 113), (113, 144, 143, 112), (112, 143, 142, 111), (111, 142, 141, 110), (110, 141, 140, 109), (109, 140, 139, 108), (108, 139, 138, 107), (107, 138, 137, 106), (106, 137, 136, 105), (105, 136, 135, 104), (104, 135, 134, 103), (103, 134, 133, 102), (102, 133, 132, 101), (101, 132, 131, 100), (100, 131, 130, 99), (99, 130, 145, 98), (149, 148, 156, 157), (148, 146, 154, 156), (178, 179, 149, 147), (176, 175, 151, 150), (177, 176, 150, 153), (181, 180, 146, 148), (174, 177, 153, 152), (179, 181, 148, 149), (163, 161, 158, 164), (162, 160, 161, 163), (153, 150, 158, 161), (150, 151, 159, 158), (147, 149, 157, 155), (146, 147, 155, 154), (152, 153, 161, 160), (151, 152, 160, 159), (164, 158, 159, 165), (165, 159, 160, 162), (155, 165, 162, 154), (157, 164, 165, 155), (154, 162, 163, 156), (156, 163, 164, 157), (132, 133, 169, 166), (133, 118, 168, 169), (118, 117, 167, 168), (117, 132, 166, 167), (94, 102, 173, 172), (102, 101, 171, 173), (95, 94, 172, 170), (101, 95, 170, 171), (166, 169, 177, 174), (169, 168, 176, 177), (168, 167, 175, 176), (167, 166, 174, 175), (172, 173, 181, 179), (173, 171, 180, 181), (170, 172, 179, 178), (171, 170, 178, 180), (183, 184, 185, 182), (187, 183, 182, 186), (189, 187, 186, 188), (191, 189, 188, 190), (193, 191, 190, 192), (195, 193, 192, 194), (197, 195, 194, 196), (199, 197, 196, 198), (201, 199, 198, 200), (203, 201, 200, 202), (205, 203, 202, 204), (207, 205, 204, 206), (209, 207, 206, 208), (211, 209, 208, 210), (213, 211, 210, 212), (184, 213, 212, 185), (246, 247, 79, 65), (217, 214, 215, 216), (219, 217, 216, 218), (221, 219, 218, 220), (223, 221, 220, 222), (225, 223, 222, 224), (227, 225, 224, 226), (229, 227, 226, 228), (231, 229, 228, 230), (233, 231, 230, 232), (235, 233, 232, 234), (237, 235, 234, 236), (239, 237, 236, 238), (241, 239, 238, 240), (243, 241, 240, 242), (245, 243, 242, 244), (214, 245, 244, 215), (214, 217, 182, 185), (117, 3, 1, 116), (118, 5, 3, 117), (119, 7, 5, 118), (120, 9, 7, 119), (121, 11, 9, 120), (122, 13, 11, 121), (123, 15, 13, 122), (124, 17, 15, 123), (125, 19, 17, 124), (126, 21, 19, 125), (127, 23, 21, 126), (128, 29, 23, 127), (114, 27, 31, 129), (129, 31, 29, 128), (115, 25, 27, 114), (215, 244, 247, 246), (216, 215, 246, 248), (222, 220, 250, 251), (218, 216, 248, 249), (244, 242, 261, 247), (242, 240, 260, 261), (240, 238, 259, 260), (238, 236, 258, 259), (236, 234, 257, 258), (234, 232, 256, 257), (232, 230, 255, 256), (230, 228, 254, 255), (228, 226, 253, 254), (226, 224, 252, 253), (224, 222, 251, 252), (220, 218, 249, 250), (263, 264, 265, 262), (264, 266, 267, 265), (266, 268, 269, 267), (268, 270, 271, 269), (270, 272, 273, 271), (272, 274, 275, 273), (274, 276, 277, 275), (276, 278, 279, 277), (278, 280, 281, 279), (280, 282, 283, 281), (282, 284, 285, 283), (284, 286, 287, 285), (286, 288, 289, 287), (288, 290, 291, 289), (290, 292, 293, 291), (292, 263, 262, 293), (63, 82, 83, 62), (264, 62, 60, 266), (290, 48, 61, 292), (288, 49, 48, 290), (286, 50, 49, 288), (284, 51, 50, 286), (282, 52, 51, 284), (280, 53, 52, 282), (278, 54, 53, 280), (276, 55, 54, 278), (274, 56, 55, 276), (272, 57, 56, 274), (270, 58, 57, 272), (268, 59, 58, 270), (266, 60, 59, 268), (292, 61, 63, 263), (310, 325, 309, 296), (311, 310, 296, 295), (325, 324, 308, 309), (324, 323, 307, 308), (323, 322, 306, 307), (322, 321, 305, 306), (321, 320, 304, 305), (320, 319, 303, 304), (319, 318, 302, 303), (318, 317, 301, 302), (317, 316, 300, 301), (316, 315, 299, 300), (315, 314, 298, 299), (314, 313, 297, 298), (313, 312, 294, 297), (312, 311, 295, 294), (326, 341, 311, 312), (327, 326, 312, 313), (328, 327, 313, 314), (329, 328, 314, 315), (330, 329, 315, 316), (331, 330, 316, 317), (332, 331, 317, 318), (333, 332, 318, 319), (334, 333, 319, 320), (335, 334, 320, 321), (336, 335, 321, 322), (337, 336, 322, 323), (338, 337, 323, 324), (339, 338, 324, 325), (341, 340, 310, 311), (340, 339, 325, 310), (30, 28, 339, 340), (0, 30, 340, 341), (28, 26, 338, 339), (26, 24, 337, 338), (24, 22, 336, 337), (22, 20, 335, 336), (20, 18, 334, 335), (18, 16, 333, 334), (16, 14, 332, 333), (14, 12, 331, 332), (12, 10, 330, 331), (10, 8, 329, 330), (8, 6, 328, 329), (6, 4, 327, 328), (4, 2, 326, 327), (2, 0, 341, 326), (47, 33, 342, 357), (46, 47, 357, 356), (45, 46, 356, 355), (44, 45, 355, 354), (43, 44, 354, 353), (42, 43, 353, 352), (41, 42, 352, 351), (40, 41, 351, 350), (39, 40, 350, 349), (38, 39, 349, 348), (37, 38, 348, 347), (36, 37, 347, 346), (35, 36, 346, 345), (34, 35, 345, 344), (32, 34, 344, 343), (33, 32, 343, 342)])
me_cilindro_001.polygons.foreach_set('use_smooth', [True] * 358)
me_cilindro_001.materials.append(mat_material_001)
me_cilindro_001.use_remesh_preserve_volume = False
me_cilindro_001.use_remesh_preserve_attributes = False
me_cilindro_001.use_mirror_vertex_groups = False
me_cilindro_001.update()
me_cube = bpy.data.meshes.new('Cube')
me_cube.from_pydata([], [], [])
me_cube.materials.append(mat_material)
me_cube.use_remesh_preserve_volume = False
me_cube.use_remesh_preserve_attributes = False
me_cube.use_mirror_vertex_groups = False
me_cube.update()

# ---- objects
ob_plano = bpy.data.objects.new('Plano', me_plano_001)
ob_cilindro_001 = bpy.data.objects.new('Cilindro.001', me_cilindro_002)
ob_cilindro = bpy.data.objects.new('Cilindro', me_cilindro_001)
ob_cube = bpy.data.objects.new('Cube', me_cube)
ob_lamp = bpy.data.objects.new('Lamp', light_lamp)
ob_camera = bpy.data.objects.new('Camera', cam_camera)

# ---- transforms, parenting, visibility, modifiers, constraints
ob_plano.location = (0.0, 0.0, 0.0)
ob_plano.scale = (-30.28, -30.28, -30.28)
ob_plano.lineart.crease_threshold = 0.0
ob_cilindro_001.location = (-6.633, 0.0, 1.0)
ob_cilindro_001.rotation_euler = (0.0, -0.0, 0.2094)
ob_cilindro_001.lineart.crease_threshold = 0.0
_m = ob_cilindro_001.modifiers.new('Solidificar', 'SOLIDIFY')
_m.nonmanifold_thickness_mode = 'FIXED'
_m.nonmanifold_merge_threshold = 0.0003
_m = ob_cilindro_001.modifiers.new('Subsurf', 'SUBSURF')
_m.uv_smooth = 'PRESERVE_CORNERS'
_m.quality = 2
_m.levels = 3
ob_cilindro.location = (0.0, 0.0, 5.527)
ob_cilindro.rotation_euler = (11.66, 1.17, 0.624)
ob_cilindro.lineart.crease_threshold = 0.0
_m = ob_cilindro.modifiers.new('Solidificar', 'SOLIDIFY')
_m.nonmanifold_thickness_mode = 'FIXED'
_m.nonmanifold_merge_threshold = 0.0003
_m = ob_cilindro.modifiers.new('Subsurf', 'SUBSURF')
_m.uv_smooth = 'PRESERVE_CORNERS'
_m.quality = 2
_m.levels = 3
ob_cube.location = (0.0, 0.0, 0.0)
ob_cube.lock_rotations_4d = False
ob_cube.empty_display_type = 'ARROWS'
ob_cube.lineart.crease_threshold = 0.0
ob_lamp.location = (4.076, 1.005, 19.97)
ob_lamp.rotation_euler = (0.6503, 0.05522, 1.866)
ob_lamp.lock_rotations_4d = False
ob_lamp.empty_display_type = 'ARROWS'
ob_lamp.color = (0.0, 0.0, 0.0, 0.0)
ob_lamp.lineart.crease_threshold = 0.0
ob_camera.location = (4.19, -4.722, 12.51)
ob_camera.rotation_euler = (0.8013, -2.587e-06, 0.7869)
ob_camera.lock_rotations_4d = False
ob_camera.empty_display_type = 'ARROWS'
ob_camera.color = (0.0, 0.0, 0.0, 0.0)
ob_camera.display_type = 'WIRE'
ob_camera.lineart.crease_threshold = 0.0

# ---- collection membership
col_collection_1.objects.link(ob_plano)
col_collection_1.objects.link(ob_cilindro_001)
col_collection_1.objects.link(ob_cilindro)
col_collection_1.objects.link(ob_cube)
col_collection_1.objects.link(ob_lamp)
col_collection_1.objects.link(ob_camera)

# ---- scene / render settings (as saved in the file)
scene.camera = ob_camera
scene.frame_start = 1; scene.frame_end = 250; scene.frame_set(1)
scene.render.engine = 'BLENDER_EEVEE_NEXT'
scene.render.resolution_percentage = 50
scene.render.dither_intensity = 0.0
scene.cycles.use_denoising = False
scene.cycles.samples = 128
scene.cycles.sampling_pattern = 'TABULATED_SOBOL'
scene.cycles.use_adaptive_sampling = False
scene.cycles.use_light_tree = False
scene.cycles.blur_glossy = 0.0
scene.cycles.sample_clamp_indirect = 0.0
scene.view_settings.view_transform = 'Standard'
bpy.context.view_layer.update()

